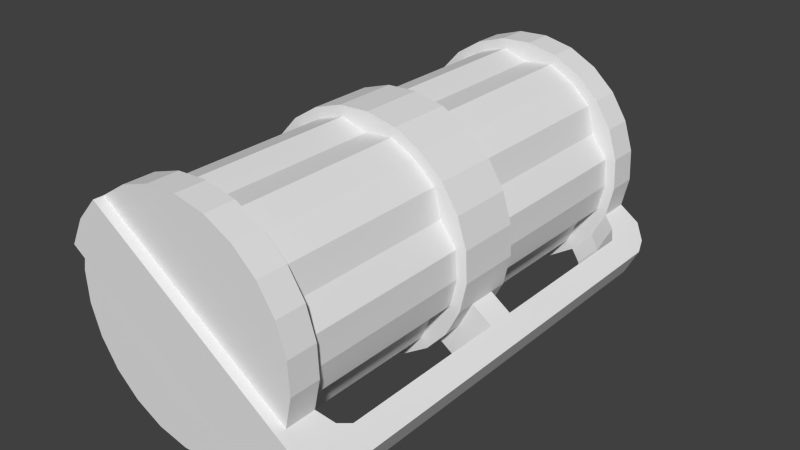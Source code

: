 # Source: a_magcart.blend  (saved by Blender 2.76.0; exported with 4.5.12 LTS)
import bpy
from mathutils import Matrix  # noqa: F401  (used for matrix-valued properties, if any)

bpy.ops.wm.read_factory_settings(use_empty=True)
scene = bpy.context.scene
scene.name = 'Scene'

# ---- collections
col_collection_1 = bpy.data.collections.new('Collection 1'); scene.collection.children.link(col_collection_1)

# ---- world
world_world = bpy.data.worlds.new('World'); scene.world = world_world
world_world.color = (0.05088, 0.05088, 0.05088)
world_world.use_sun_shadow = False
world_world.sun_shadow_jitter_overblur = 0.0
world_world.cycles.sampling_method = 'MANUAL'
world_world.cycles.sample_map_resolution = 256

# ---- meshes
me_cylinder = bpy.data.meshes.new('Cylinder')
me_cylinder.from_pydata([(0.04607, 0.1595, 0.1428), (0.04607, -0.1595, 0.1428), (0.06126, 0.1595, 0.1291), (0.06126, -0.1595, 0.1291), (0.07237, 0.1595, 0.1119), (0.07237, -0.1595, 0.1119), (0.07865, 0.1595, 0.0924), (0.07865, -0.1595, 0.0924), (0.07967, 0.1595, 0.07194), (0.07967, -0.1595, 0.07194), (0.07537, 0.1595, 0.05192), (0.07537, -0.1595, 0.05192), (0.06603, 0.1595, 0.0337), (0.03909, 0.1684, 0.1327), (0.05229, 0.1595, 0.01851), (0.05229, -0.1595, 0.01851), (0.03509, 0.1595, 0.007397), (0.03509, -0.1595, 0.007397), (0.01559, 0.1595, 0.001115), (0.01559, -0.1595, 0.001115), (-0.004861, 0.1595, 9.211e-05), (-0.004861, -0.1595, 9.212e-05), (-0.02488, 0.1595, 0.004398), (-0.02488, -0.1595, 0.004398), (-0.04311, 0.1595, 0.01374), (-0.04311, -0.1595, 0.01374), (-0.05829, 0.1595, 0.02748), (-0.05829, -0.1595, 0.02748), (-0.06941, 0.1595, 0.04468), (-0.06941, -0.1595, 0.04468), (-0.07569, 0.1595, 0.06417), (-0.07569, -0.1595, 0.06417), (-0.07671, 0.1595, 0.08463), (-0.07671, -0.1595, 0.08463), (-0.07241, 0.1595, 0.1047), (-0.07241, -0.1595, 0.1047), (-0.06307, 0.1595, 0.1229), (-0.06307, -0.1595, 0.1229), (-0.04933, 0.1595, 0.1381), (-0.04933, -0.1595, 0.1381), (-0.03212, 0.1595, 0.1492), (-0.03212, -0.1595, 0.1492), (-0.01263, 0.1595, 0.1555), (-0.01263, -0.1595, 0.1555), (0.007824, 0.1595, 0.1565), (0.007824, -0.1595, 0.1565), (0.02785, 0.1595, 0.1522), (0.02785, -0.1595, 0.1522), (0.04607, 0.1391, 0.1428), (0.06126, 0.1391, 0.1291), (0.07237, 0.1391, 0.1119), (0.07865, 0.1391, 0.0924), (0.07967, 0.1391, 0.07194), (0.07537, 0.1391, 0.05192), (0.06603, 0.1391, 0.0337), (0.05229, 0.1391, 0.01851), (0.03509, 0.1391, 0.007397), (0.01559, 0.1391, 0.001115), (-0.004861, 0.1391, 9.211e-05), (-0.02488, 0.1391, 0.004398), (-0.04311, 0.1391, 0.01374), (-0.05829, 0.1391, 0.02748), (-0.06941, 0.1391, 0.04468), (-0.07569, 0.1391, 0.06417), (-0.07671, 0.1391, 0.08463), (-0.07241, 0.1391, 0.1047), (-0.06307, 0.1391, 0.1229), (-0.04933, 0.1391, 0.1381), (-0.03212, 0.1391, 0.1492), (-0.01263, 0.1391, 0.1555), (0.007824, 0.1391, 0.1565), (0.02785, 0.1391, 0.1522), (0.04607, -0.1395, 0.1428), (0.06126, -0.1395, 0.1291), (0.07237, -0.1395, 0.1119), (0.07865, -0.1395, 0.0924), (0.07967, -0.1395, 0.07194), (0.07537, -0.1395, 0.05192), (0.06603, -0.1395, 0.0337), (0.05229, -0.1395, 0.01851), (0.03509, -0.1395, 0.007397), (0.01559, -0.1395, 0.001115), (-0.004861, -0.1395, 9.212e-05), (-0.02488, -0.1395, 0.004398), (-0.04311, -0.1395, 0.01374), (-0.05829, -0.1395, 0.02748), (-0.06941, -0.1395, 0.04468), (-0.07569, -0.1395, 0.06417), (-0.07671, -0.1395, 0.08463), (-0.07241, -0.1395, 0.1047), (-0.06307, -0.1395, 0.1229), (-0.04933, -0.1395, 0.1381), (-0.03212, -0.1395, 0.1492), (-0.01263, -0.1395, 0.1555), (0.007824, -0.1395, 0.1565), (0.02785, -0.1395, 0.1522), (0.06126, -0.02149, 0.1291), (0.06126, 0.02118, 0.1291), (0.07237, -0.02149, 0.1119), (0.07237, 0.02118, 0.1119), (0.07865, -0.02149, 0.0924), (0.07865, 0.02118, 0.0924), (0.07967, -0.02149, 0.07194), (0.07967, 0.02118, 0.07194), (0.07537, -0.02149, 0.05192), (0.07537, 0.02118, 0.05192), (0.06603, -0.02149, 0.0337), (0.06603, 0.02118, 0.0337), (0.05229, -0.02149, 0.01851), (0.05229, 0.02118, 0.01851), (0.03509, -0.02149, 0.007397), (0.03509, 0.02118, 0.007397), (0.01559, -0.02149, 0.001115), (0.01559, 0.02118, 0.001115), (-0.004861, -0.02149, 9.212e-05), (-0.004861, 0.02118, 9.211e-05), (-0.02488, -0.02149, 0.004398), (-0.02488, 0.02118, 0.004398), (-0.04311, -0.02149, 0.01374), (-0.04311, 0.02118, 0.01374), (-0.05829, -0.02149, 0.02748), (-0.05829, 0.02118, 0.02748), (-0.06941, -0.02149, 0.04468), (-0.06941, 0.02118, 0.04468), (-0.07569, -0.02149, 0.06417), (-0.07569, 0.02118, 0.06417), (-0.07671, -0.02149, 0.08463), (-0.07671, 0.02118, 0.08463), (-0.07241, -0.02149, 0.1047), (-0.07241, 0.02118, 0.1047), (-0.06307, -0.02149, 0.1229), (-0.06307, 0.02118, 0.1229), (-0.04933, -0.02149, 0.1381), (-0.04933, 0.02118, 0.1381), (-0.03212, -0.02149, 0.1492), (-0.03212, 0.02118, 0.1492), (-0.01263, -0.02149, 0.1555), (-0.01263, 0.02118, 0.1555), (0.007824, -0.02149, 0.1565), (0.007824, 0.02118, 0.1565), (0.02785, -0.02149, 0.1522), (0.02785, 0.02118, 0.1522), (0.04607, 0.02118, 0.1428), (0.04607, -0.02149, 0.1428), (0.05599, 0.02118, 0.1246), (0.05599, 0.1391, 0.1246), (0.06068, 0.02118, 0.1063), (0.06068, 0.1391, 0.1063), (0.07185, 0.02118, 0.09115), (0.07185, 0.1391, 0.09115), (0.07278, 0.02118, 0.0725), (0.07278, 0.1391, 0.0725), (0.06886, 0.02118, 0.05424), (0.06886, 0.1391, 0.05424), (0.05538, 0.02118, 0.04105), (0.05538, 0.1391, 0.04105), (0.04781, 0.02118, 0.02378), (0.04781, 0.1391, 0.02378), (0.03212, 0.02118, 0.01364), (0.03212, 0.1391, 0.01364), (0.01435, 0.02118, 0.007915), (0.01435, 0.1391, 0.007915), (-0.003815, 0.02118, 0.01299), (-0.003815, 0.1391, 0.01299), (-0.02256, 0.02118, 0.01091), (-0.02256, 0.1391, 0.01091), (-0.03918, 0.02118, 0.01943), (-0.03918, 0.1391, 0.01943), (-0.05303, 0.02118, 0.03196), (-0.05303, 0.1391, 0.03196), (-0.05772, 0.02118, 0.05022), (-0.05772, 0.1391, 0.05022), (-0.06889, 0.02118, 0.06542), (-0.06889, 0.1391, 0.06542), (-0.06982, 0.02118, 0.08407), (-0.06982, 0.1391, 0.08407), (-0.0659, 0.02118, 0.1023), (-0.0659, 0.1391, 0.1023), (-0.05242, 0.02118, 0.1155), (-0.05242, 0.1391, 0.1155), (-0.04485, 0.02118, 0.1328), (-0.04485, 0.1391, 0.1328), (-0.02916, 0.02118, 0.1429), (-0.02916, 0.1391, 0.1429), (-0.01139, 0.02118, 0.1487), (-0.01139, 0.1391, 0.1487), (0.006778, 0.02118, 0.1436), (0.006778, 0.1391, 0.1436), (0.02552, 0.02118, 0.1457), (0.02552, 0.1391, 0.1457), (0.04214, 0.1391, 0.1371), (0.04214, -0.02149, 0.1371), (0.04214, -0.1395, 0.1371), (0.006778, -0.1395, 0.1436), (0.02552, -0.1395, 0.1457), (-0.01139, -0.1395, 0.1487), (-0.02916, -0.1395, 0.1429), (-0.04485, -0.1395, 0.1328), (-0.05242, -0.1395, 0.1155), (-0.0659, -0.1395, 0.1023), (-0.06982, -0.1395, 0.08407), (-0.06889, -0.1395, 0.06542), (-0.05772, -0.1395, 0.05022), (-0.05303, -0.1395, 0.03196), (-0.03918, -0.1395, 0.01943), (-0.02256, -0.1395, 0.01091), (-0.003815, -0.1395, 0.01299), (0.01435, -0.1395, 0.007915), (0.03212, -0.1395, 0.01364), (0.04781, -0.1395, 0.02378), (0.05538, -0.1395, 0.04105), (0.06886, -0.1395, 0.05424), (0.07278, -0.1395, 0.0725), (0.07185, -0.1395, 0.09115), (0.06068, -0.1395, 0.1063), (0.05599, -0.1395, 0.1246), (0.05599, -0.02149, 0.1246), (0.06068, -0.02149, 0.1063), (0.07185, -0.02149, 0.09115), (0.07278, -0.02149, 0.0725), (0.06886, -0.02149, 0.05424), (0.05538, -0.02149, 0.04105), (0.04781, -0.02149, 0.02378), (0.03212, -0.02149, 0.01364), (0.01435, -0.02149, 0.007915), (-0.003815, -0.02149, 0.01299), (-0.02256, -0.02149, 0.01091), (-0.03918, -0.02149, 0.01943), (-0.05303, -0.02149, 0.03196), (-0.05772, -0.02149, 0.05022), (-0.06889, -0.02149, 0.06542), (-0.06982, -0.02149, 0.08407), (-0.0659, -0.02149, 0.1023), (-0.05242, -0.02149, 0.1155), (-0.04485, -0.02149, 0.1328), (-0.02916, -0.02149, 0.1429), (-0.01139, -0.02149, 0.1487), (0.006778, -0.02149, 0.1436), (0.02552, -0.02149, 0.1457), (0.04214, 0.02118, 0.1371), (0.1022, 0.1391, 0.03336), (0.09816, 0.1497, 0.03618), (0.08801, 0.1508, 0.01851), (0.0929, 0.1391, 0.01513), (0.07508, 0.1497, 0.002766), (0.07916, 0.1391, -5.155e-05), (0.07439, 0.1343, 0.02792), (0.08373, 0.1343, 0.04614), (0.0888, 0.1595, 0.04264), (0.07946, 0.1595, 0.02442), (0.06065, 0.1343, 0.01273), (0.06572, 0.1595, 0.009229), (0.07946, 0.009311, 0.02442), (0.0929, 0.009311, 0.01513), (0.07916, 0.009311, -5.161e-05), (0.1022, 0.009311, 0.03336), (0.06572, 0.009311, 0.009229), (0.0888, 0.009311, 0.04264), (0.07946, -0.00913, 0.02442), (0.0929, -0.00913, 0.01513), (0.07916, -0.00913, -5.162e-05), (0.1022, -0.00913, 0.03336), (0.06572, -0.00913, 0.009229), (0.0888, -0.00913, 0.04264), (0.07435, -0.136, 0.02794), (0.0929, -0.1395, 0.01513), (0.07916, -0.1395, -5.162e-05), (0.1022, -0.1395, 0.03336), (0.06168, -0.1346, 0.01202), (0.08476, -0.1346, 0.04543), (0.07342, -0.00913, 0.05327), (0.05034, -0.00913, 0.01985), (0.07342, 0.009311, 0.05327), (0.05034, 0.009311, 0.01985), (0.06408, -0.00913, 0.03504), (0.06408, 0.009311, 0.03504), (0.07946, -0.1595, 0.02442), (0.08883, -0.1526, 0.01794), (0.07607, -0.1514, 0.002083), (0.09915, -0.1514, 0.03549), (0.06572, -0.1595, 0.009229), (0.0888, -0.1595, 0.04264), (0.06603, -0.1663, 0.0337), (0.07537, -0.1663, 0.05192), (0.05229, -0.1663, 0.01851), (0.0888, -0.1663, 0.04264), (0.06572, -0.1663, 0.009229), (0.07946, -0.1663, 0.02442), (0.06657, 0.1684, 0.09019), (0.06127, 0.1684, 0.1066), (0.0519, 0.1684, 0.1211), (-0.06307, -0.1663, 0.1229), (-0.04933, -0.1663, 0.1381), (-0.07241, -0.1663, 0.1047), (0.06743, 0.1684, 0.07294), (0.0638, 0.1684, 0.05605), (0.05592, 0.1684, 0.04068), (0.04433, 0.1684, 0.02787), (0.02982, 0.1684, 0.0185), (0.01338, 0.1684, 0.0132), (-0.003868, 0.1684, 0.01234), (-0.02075, 0.1684, 0.01597), (-0.03612, 0.1684, 0.02385), (-0.04893, 0.1684, 0.03544), (-0.05831, 0.1684, 0.04994), (-0.0636, 0.1684, 0.06638), (-0.06447, 0.1684, 0.08363), (-0.06083, 0.1684, 0.1005), (-0.05296, 0.1684, 0.1159), (-0.04137, 0.1684, 0.1287), (-0.02686, 0.1684, 0.1381), (-0.01042, 0.1684, 0.1434), (0.00683, 0.1684, 0.1442), (0.02372, 0.1684, 0.1406), (0.07916, 0.1262, -5.156e-05), (0.06572, 0.1262, 0.009229), (0.1022, 0.1262, 0.03336), (0.0929, 0.1262, 0.01513), (0.0888, 0.1262, 0.04264), (0.07946, 0.1262, 0.02442), (0.06572, -0.1264, 0.009229), (0.07946, -0.1264, 0.02442), (0.07916, -0.1264, -5.162e-05), (0.0929, -0.1264, 0.01513), (0.0888, -0.1264, 0.04264), (0.1022, -0.1264, 0.03336)], [], [(72, 1, 3, 73), (73, 3, 5, 74), (74, 5, 7, 75), (75, 7, 9, 76), (76, 9, 11, 77), (252, 256, 273, 275), (258, 263, 270, 274), (79, 15, 17, 80), (80, 17, 19, 81), (81, 19, 21, 82), (82, 21, 23, 83), (83, 23, 25, 84), (84, 25, 27, 85), (85, 27, 29, 86), (86, 29, 31, 87), (87, 31, 33, 88), (88, 33, 35, 89), (89, 35, 37, 90), (90, 37, 39, 91), (91, 39, 41, 92), (92, 41, 43, 93), (93, 43, 45, 94), (1, 47, 45, 43, 41, 39, 11, 9, 7, 5, 3), (95, 47, 1, 72), (94, 45, 47, 95), (10, 12, 296, 295), (44, 70, 71, 46), (46, 71, 48, 0), (42, 69, 70, 44), (40, 68, 69, 42), (38, 67, 68, 40), (36, 66, 67, 38), (34, 65, 66, 36), (32, 64, 65, 34), (30, 63, 64, 32), (28, 62, 63, 30), (26, 61, 62, 28), (24, 60, 61, 26), (22, 59, 60, 24), (20, 58, 59, 22), (18, 57, 58, 20), (16, 56, 57, 18), (14, 55, 56, 16), (248, 247, 240, 241), (317, 316, 255, 253), (8, 52, 53, 10), (6, 51, 52, 8), (4, 50, 51, 6), (2, 49, 50, 4), (0, 48, 49, 2), (49, 48, 190, 145), (129, 131, 178, 176), (95, 72, 192, 194), (102, 100, 218, 219), (50, 49, 145, 147), (128, 126, 231, 232), (94, 95, 194, 193), (101, 103, 150, 148), (51, 50, 147, 149), (127, 129, 176, 174), (100, 98, 217, 218), (52, 51, 149, 151), (126, 124, 230, 231), (99, 101, 148, 146), (53, 52, 151, 153), (125, 127, 174, 172), (72, 73, 215, 192), (98, 96, 216, 217), (54, 53, 153, 155), (124, 122, 229, 230), (73, 74, 214, 215), (97, 99, 146, 144), (55, 54, 155, 157), (123, 125, 172, 170), (74, 75, 213, 214), (142, 143, 96, 97), (96, 143, 191, 216), (97, 96, 98, 99), (56, 55, 157, 159), (99, 98, 100, 101), (122, 120, 228, 229), (101, 100, 102, 103), (75, 76, 212, 213), (103, 102, 104, 105), (142, 97, 144, 239), (105, 104, 106, 107), (57, 56, 159, 161), (107, 106, 108, 109), (121, 123, 170, 168), (109, 108, 110, 111), (76, 77, 211, 212), (111, 110, 112, 113), (58, 57, 161, 163), (113, 112, 114, 115), (120, 118, 227, 228), (115, 114, 116, 117), (77, 78, 210, 211), (117, 116, 118, 119), (59, 58, 163, 165), (119, 118, 120, 121), (119, 121, 168, 166), (121, 120, 122, 123), (78, 79, 209, 210), (123, 122, 124, 125), (60, 59, 165, 167), (125, 124, 126, 127), (118, 116, 226, 227), (127, 126, 128, 129), (79, 80, 208, 209), (129, 128, 130, 131), (61, 60, 167, 169), (131, 130, 132, 133), (117, 119, 166, 164), (133, 132, 134, 135), (80, 81, 207, 208), (135, 134, 136, 137), (62, 61, 169, 171), (137, 136, 138, 139), (116, 114, 225, 226), (141, 140, 143, 142), (140, 138, 237, 238), (139, 138, 140, 141), (237, 193, 194, 238), (238, 194, 192, 191), (236, 195, 193, 237), (235, 196, 195, 236), (234, 197, 196, 235), (233, 198, 197, 234), (232, 199, 198, 233), (231, 200, 199, 232), (230, 201, 200, 231), (229, 202, 201, 230), (228, 203, 202, 229), (227, 204, 203, 228), (226, 205, 204, 227), (225, 206, 205, 226), (224, 207, 206, 225), (223, 208, 207, 224), (222, 209, 208, 223), (221, 210, 209, 222), (220, 211, 210, 221), (219, 212, 211, 220), (218, 213, 212, 219), (217, 214, 213, 218), (216, 215, 214, 217), (191, 192, 215, 216), (190, 239, 144, 145), (145, 144, 146, 147), (147, 146, 148, 149), (149, 148, 150, 151), (151, 150, 152, 153), (153, 152, 154, 155), (155, 154, 156, 157), (157, 156, 158, 159), (159, 158, 160, 161), (161, 160, 162, 163), (163, 162, 164, 165), (165, 164, 166, 167), (167, 166, 168, 169), (169, 168, 170, 171), (171, 170, 172, 173), (173, 172, 174, 175), (175, 174, 176, 177), (177, 176, 178, 179), (179, 178, 180, 181), (181, 180, 182, 183), (183, 182, 184, 185), (185, 184, 186, 187), (189, 188, 239, 190), (187, 186, 188, 189), (103, 105, 152, 150), (93, 94, 193, 195), (130, 128, 232, 233), (104, 102, 219, 220), (92, 93, 195, 196), (131, 133, 180, 178), (105, 107, 154, 152), (91, 92, 196, 197), (132, 130, 233, 234), (106, 104, 220, 221), (71, 70, 187, 189), (90, 91, 197, 198), (133, 135, 182, 180), (107, 109, 156, 154), (48, 71, 189, 190), (89, 90, 198, 199), (134, 132, 234, 235), (108, 106, 221, 222), (70, 69, 185, 187), (88, 89, 199, 200), (135, 137, 184, 182), (109, 111, 158, 156), (69, 68, 183, 185), (87, 88, 200, 201), (136, 134, 235, 236), (110, 108, 222, 223), (68, 67, 181, 183), (86, 87, 201, 202), (137, 139, 186, 184), (111, 113, 160, 158), (67, 66, 179, 181), (85, 86, 202, 203), (138, 136, 236, 237), (112, 110, 223, 224), (66, 65, 177, 179), (84, 85, 203, 204), (141, 142, 239, 188), (113, 115, 162, 160), (65, 64, 175, 177), (83, 84, 204, 205), (143, 140, 238, 191), (114, 112, 224, 225), (64, 63, 173, 175), (82, 83, 205, 206), (139, 141, 188, 186), (115, 117, 164, 162), (63, 62, 171, 173), (81, 82, 206, 207), (242, 243, 245, 244), (241, 240, 243, 242), (249, 248, 241, 242), (315, 314, 254, 256), (250, 251, 244, 245), (251, 249, 242, 244), (14, 12, 249, 251), (55, 14, 251, 250), (54, 55, 250, 246), (12, 10, 248, 249), (53, 54, 246, 247), (10, 53, 247, 248), (255, 257, 263, 261), (257, 252, 275, 272), (316, 318, 257, 255), (318, 319, 252, 257), (319, 315, 256, 252), (314, 317, 253, 254), (320, 322, 266, 268), (321, 320, 268, 264), (253, 255, 261, 259), (263, 257, 272, 270), (256, 254, 260, 262), (254, 253, 259, 260), (267, 269, 281, 279), (77, 11, 281, 269), (322, 323, 265, 266), (324, 321, 264, 269), (325, 324, 269, 267), (323, 325, 267, 265), (256, 262, 271, 273), (262, 258, 274, 271), (283, 282, 287, 285), (282, 284, 286, 287), (281, 276, 277, 279), (276, 280, 278, 277), (265, 267, 279, 277), (282, 283, 292, 291), (268, 266, 278, 280), (266, 265, 277, 278), (79, 78, 264, 268), (78, 77, 269, 264), (280, 276, 287, 286), (15, 79, 268, 280), (281, 11, 283, 285), (276, 281, 285, 287), (15, 280, 286, 284), (39, 37, 291, 292), (30, 32, 306, 305), (20, 22, 301, 300), (284, 282, 291, 293), (13, 290, 289, 288, 294, 295, 296, 297, 298, 299, 300, 301, 302, 303, 304, 305, 306, 307, 308, 309, 310, 311, 312, 313), (17, 15, 35, 33, 31, 29, 27, 25, 23, 21, 19), (37, 35, 293, 291), (283, 11, 39, 292), (15, 284, 293, 35), (40, 42, 311, 310), (6, 8, 294, 288), (16, 18, 299, 298), (26, 28, 304, 303), (36, 38, 309, 308), (46, 0, 13, 313), (2, 4, 289, 290), (12, 14, 297, 296), (22, 24, 302, 301), (32, 34, 307, 306), (42, 44, 312, 311), (8, 10, 295, 294), (18, 20, 300, 299), (28, 30, 305, 304), (38, 40, 310, 309), (4, 6, 288, 289), (14, 16, 298, 297), (0, 2, 290, 13), (24, 26, 303, 302), (34, 36, 308, 307), (44, 46, 313, 312), (245, 243, 317, 314), (246, 250, 315, 319), (247, 246, 319, 318), (240, 247, 318, 316), (250, 245, 314, 315), (243, 240, 316, 317), (259, 261, 325, 323), (261, 263, 324, 325), (263, 258, 321, 324), (260, 259, 323, 322), (258, 262, 320, 321), (262, 260, 322, 320)])
_uv = me_cylinder.uv_layers.new(name='UVMap')
_uv.uv.foreach_set('vector', [0.361, 0.3905, 0.361, 0.333, 0.4046, 0.333, 0.4046, 0.3905, 0.4046, 0.3905, 0.4046, 0.333, 0.4366, 0.333, 0.4366, 0.3905, 0.4366, 0.3905, 0.4366, 0.333, 0.4546, 0.333, 0.4546, 0.3905, 0.4546, 0.3905, 0.4546, 0.333, 0.4575, 0.333, 0.4575, 0.3905, 0.4575, 0.3905, 0.4575, 0.333, 0.4452, 0.333, 0.4452, 0.3905, 0.4111, 0.1778, 0.4582, 0.167, 0.4587, 0.08367, 0.4116, 0.09455, 0.4111, 0.1778, 0.3642, 0.1649, 0.3647, 0.0816, 0.4116, 0.09455, 0.3789, 0.3905, 0.3789, 0.333, 0.3295, 0.333, 0.3295, 0.3905, 0.3295, 0.3905, 0.3295, 0.333, 0.2735, 0.333, 0.2735, 0.3905, 0.2735, 0.3905, 0.2735, 0.333, 0.2147, 0.333, 0.2147, 0.3905, 0.2147, 0.3905, 0.2147, 0.333, 0.1572, 0.333, 0.1572, 0.3905, 0.1572, 0.3905, 0.1572, 0.333, 0.1049, 0.333, 0.1049, 0.3905, 0.1049, 0.3905, 0.1049, 0.333, 0.06126, 0.333, 0.06126, 0.3905, 0.06126, 0.3905, 0.06126, 0.333, 0.02934, 0.333, 0.02934, 0.3905, 0.02934, 0.3905, 0.02934, 0.333, 0.0113, 0.333, 0.0113, 0.3905, 0.0113, 0.3905, 0.0113, 0.333, 0.008362, 0.333, 0.008362, 0.3905, 0.008362, 0.3905, 0.008362, 0.333, 0.02073, 0.333, 0.02073, 0.3905, 0.02073, 0.3905, 0.02073, 0.333, 0.04756, 0.333, 0.04756, 0.3905, 0.04756, 0.3905, 0.04756, 0.333, 0.08702, 0.333, 0.08702, 0.3905, 0.08702, 0.3905, 0.08702, 0.333, 0.1364, 0.333, 0.1364, 0.3905, 0.1364, 0.3905, 0.1364, 0.333, 0.1924, 0.333, 0.1924, 0.3905, 0.1924, 0.3905, 0.1924, 0.333, 0.2512, 0.333, 0.2512, 0.3905, 0.1795, 0.2014, 0.1706, 0.206, 0.1608, 0.2081, 0.1508, 0.2076, 0.1412, 0.2045, 0.1328, 0.1991, 0.1938, 0.1569, 0.1959, 0.1667, 0.1954, 0.1767, 0.1924, 0.1863, 0.1869, 0.1947, 0.3087, 0.3905, 0.3087, 0.333, 0.361, 0.333, 0.361, 0.3905, 0.2512, 0.3905, 0.2512, 0.333, 0.3087, 0.333, 0.3087, 0.3905, 0.1697, 0.7594, 0.1804, 0.7386, 0.192, 0.7466, 0.183, 0.7641, 0.2501, 0.5826, 0.2501, 0.5238, 0.308, 0.5238, 0.308, 0.5826, 0.308, 0.5826, 0.308, 0.5238, 0.3607, 0.5238, 0.3607, 0.5826, 0.191, 0.5826, 0.191, 0.5238, 0.2501, 0.5238, 0.2501, 0.5826, 0.1346, 0.5826, 0.1346, 0.5238, 0.191, 0.5238, 0.191, 0.5826, 0.08488, 0.5826, 0.08488, 0.5238, 0.1346, 0.5238, 0.1346, 0.5826, 0.04515, 0.5826, 0.04515, 0.5238, 0.08488, 0.5238, 0.08488, 0.5826, 0.01815, 0.5826, 0.01815, 0.5238, 0.04515, 0.5238, 0.04515, 0.5826, 0.005696, 0.5826, 0.005696, 0.5238, 0.01815, 0.5238, 0.01815, 0.5826, 0.008654, 0.5826, 0.008654, 0.5238, 0.005696, 0.5238, 0.005696, 0.5826, 0.02682, 0.5826, 0.02682, 0.5238, 0.008654, 0.5238, 0.008654, 0.5826, 0.05895, 0.5826, 0.05895, 0.5238, 0.02682, 0.5238, 0.02682, 0.5826, 0.1029, 0.5826, 0.1029, 0.5238, 0.05895, 0.5238, 0.05895, 0.5826, 0.1556, 0.5826, 0.1556, 0.5238, 0.1029, 0.5238, 0.1029, 0.5826, 0.2134, 0.5826, 0.2134, 0.5238, 0.1556, 0.5238, 0.1556, 0.5826, 0.2726, 0.5826, 0.2726, 0.5238, 0.2134, 0.5238, 0.2134, 0.5826, 0.3289, 0.5826, 0.3289, 0.5238, 0.2726, 0.5238, 0.2726, 0.5826, 0.3787, 0.5826, 0.3787, 0.5238, 0.3289, 0.5238, 0.3289, 0.5826, 0.9886, 0.7787, 0.9594, 0.7858, 0.965, 0.7598, 0.9773, 0.7655, 0.4393, 0.1761, 0.4393, 0.265, 0.3524, 0.265, 0.3524, 0.1761, 0.4579, 0.5826, 0.4579, 0.5238, 0.4454, 0.5238, 0.4454, 0.5826, 0.4549, 0.5826, 0.4549, 0.5238, 0.4579, 0.5238, 0.4579, 0.5826, 0.4367, 0.5826, 0.4367, 0.5238, 0.4549, 0.5238, 0.4549, 0.5826, 0.4046, 0.5826, 0.4046, 0.5238, 0.4367, 0.5238, 0.4367, 0.5826, 0.3607, 0.5826, 0.3607, 0.5238, 0.4046, 0.5238, 0.4046, 0.5826, 0.4857, 0.4701, 0.4783, 0.4768, 0.4764, 0.474, 0.4832, 0.4679, 0.4203, 0.4581, 0.4249, 0.467, 0.4301, 0.4634, 0.4235, 0.457, 0.4694, 0.4814, 0.4783, 0.4768, 0.4764, 0.474, 0.4683, 0.4782, 0.4948, 0.4421, 0.4943, 0.4521, 0.4909, 0.4515, 0.4914, 0.4424, 0.4912, 0.4616, 0.4857, 0.4701, 0.4832, 0.4679, 0.4855, 0.4589, 0.4203, 0.4581, 0.4182, 0.4483, 0.4216, 0.448, 0.4235, 0.457, 0.4596, 0.4835, 0.4694, 0.4814, 0.4683, 0.4782, 0.4591, 0.4772, 0.4943, 0.4521, 0.4948, 0.4421, 0.4914, 0.4424, 0.4909, 0.4515, 0.4943, 0.4521, 0.4912, 0.4616, 0.4855, 0.4589, 0.4909, 0.4515, 0.4182, 0.4483, 0.4203, 0.4581, 0.4235, 0.457, 0.4216, 0.448, 0.4943, 0.4521, 0.4912, 0.4616, 0.4855, 0.4589, 0.4909, 0.4515, 0.4948, 0.4421, 0.4943, 0.4521, 0.4909, 0.4515, 0.4914, 0.4424, 0.4182, 0.4483, 0.4187, 0.4383, 0.4221, 0.4389, 0.4216, 0.448, 0.4912, 0.4616, 0.4943, 0.4521, 0.4909, 0.4515, 0.4855, 0.4589, 0.4927, 0.4323, 0.4948, 0.4421, 0.4914, 0.4424, 0.4895, 0.4334, 0.4187, 0.4383, 0.4182, 0.4483, 0.4216, 0.448, 0.4221, 0.4389, 0.4783, 0.4768, 0.4857, 0.4701, 0.4832, 0.4679, 0.4764, 0.474, 0.4912, 0.4616, 0.4857, 0.4701, 0.4832, 0.4679, 0.4855, 0.4589, 0.4881, 0.4234, 0.4927, 0.4323, 0.4895, 0.4334, 0.4829, 0.427, 0.4187, 0.4383, 0.4218, 0.4288, 0.4275, 0.4315, 0.4221, 0.4389, 0.4857, 0.4701, 0.4912, 0.4616, 0.4855, 0.4589, 0.4832, 0.4679, 0.4857, 0.4701, 0.4912, 0.4616, 0.4855, 0.4589, 0.4832, 0.4679, 0.4814, 0.4159, 0.4881, 0.4234, 0.4829, 0.427, 0.4792, 0.4185, 0.4218, 0.4288, 0.4187, 0.4383, 0.4221, 0.4389, 0.4275, 0.4315, 0.4912, 0.4616, 0.4943, 0.4521, 0.4909, 0.4515, 0.4855, 0.4589, 0.3608, 0.5192, 0.3608, 0.3966, 0.4044, 0.3966, 0.4044, 0.5192, 0.4857, 0.4701, 0.4783, 0.4768, 0.4764, 0.474, 0.4832, 0.4679, 0.4044, 0.5192, 0.4044, 0.3966, 0.4364, 0.3966, 0.4364, 0.5192, 0.4729, 0.4105, 0.4814, 0.4159, 0.4792, 0.4185, 0.4715, 0.4136, 0.4364, 0.5192, 0.4364, 0.3966, 0.4544, 0.3966, 0.4544, 0.5192, 0.4218, 0.4288, 0.4272, 0.4203, 0.4298, 0.4225, 0.4275, 0.4315, 0.4544, 0.5192, 0.4544, 0.3966, 0.4573, 0.3966, 0.4573, 0.5192, 0.4943, 0.4521, 0.4948, 0.4421, 0.4914, 0.4424, 0.4909, 0.4515, 0.4573, 0.5192, 0.4573, 0.3966, 0.445, 0.3966, 0.445, 0.5192, 0.4783, 0.4768, 0.4857, 0.4701, 0.4832, 0.4679, 0.4764, 0.474, 0.445, 0.5192, 0.445, 0.3966, 0.4181, 0.3966, 0.4181, 0.5192, 0.4634, 0.4074, 0.4729, 0.4105, 0.4715, 0.4136, 0.4628, 0.4108, 0.4181, 0.5192, 0.4181, 0.3966, 0.3787, 0.3966, 0.3787, 0.5192, 0.4272, 0.4203, 0.4218, 0.4288, 0.4275, 0.4315, 0.4298, 0.4225, 0.3787, 0.5192, 0.3787, 0.3966, 0.3293, 0.3966, 0.3293, 0.5192, 0.4948, 0.4421, 0.4927, 0.4323, 0.4895, 0.4334, 0.4914, 0.4424, 0.3293, 0.5192, 0.3293, 0.3966, 0.2733, 0.3966, 0.2733, 0.5192, 0.4534, 0.4069, 0.4634, 0.4074, 0.4628, 0.4108, 0.4539, 0.4132, 0.2733, 0.5192, 0.2733, 0.3966, 0.2145, 0.3966, 0.2145, 0.5192, 0.4272, 0.4203, 0.4347, 0.4136, 0.4366, 0.4164, 0.4298, 0.4225, 0.2145, 0.5192, 0.2145, 0.3966, 0.157, 0.3966, 0.157, 0.5192, 0.4927, 0.4323, 0.4881, 0.4234, 0.4829, 0.427, 0.4895, 0.4334, 0.157, 0.5192, 0.157, 0.3966, 0.1047, 0.3966, 0.1047, 0.5192, 0.4436, 0.409, 0.4534, 0.4069, 0.4539, 0.4132, 0.4447, 0.4122, 0.1047, 0.5192, 0.1047, 0.3966, 0.06107, 0.3966, 0.06107, 0.5192, 0.4347, 0.4136, 0.4272, 0.4203, 0.4298, 0.4225, 0.4366, 0.4164, 0.06107, 0.5192, 0.06107, 0.3966, 0.02915, 0.3966, 0.02915, 0.5192, 0.4881, 0.4234, 0.4814, 0.4159, 0.4792, 0.4185, 0.4829, 0.427, 0.02915, 0.5192, 0.02915, 0.3966, 0.01111, 0.3966, 0.01111, 0.5192, 0.4347, 0.4136, 0.4436, 0.409, 0.4447, 0.4122, 0.4366, 0.4164, 0.01111, 0.5192, 0.01111, 0.3966, 0.008167, 0.3966, 0.008167, 0.5192, 0.4347, 0.4136, 0.4436, 0.409, 0.4447, 0.4122, 0.4366, 0.4164, 0.008167, 0.5192, 0.008167, 0.3966, 0.02053, 0.3966, 0.02053, 0.5192, 0.4814, 0.4159, 0.4729, 0.4105, 0.4715, 0.4136, 0.4792, 0.4185, 0.02053, 0.5192, 0.02053, 0.3966, 0.04736, 0.3966, 0.04736, 0.5192, 0.4272, 0.4203, 0.4347, 0.4136, 0.4366, 0.4164, 0.4298, 0.4225, 0.04736, 0.5192, 0.04736, 0.3966, 0.08683, 0.3966, 0.08683, 0.5192, 0.4436, 0.409, 0.4347, 0.4136, 0.4366, 0.4164, 0.4447, 0.4122, 0.08683, 0.5192, 0.08683, 0.3966, 0.1362, 0.3966, 0.1362, 0.5192, 0.4729, 0.4105, 0.4634, 0.4074, 0.4628, 0.4108, 0.4715, 0.4136, 0.1362, 0.5192, 0.1362, 0.3966, 0.1922, 0.3966, 0.1922, 0.5192, 0.4218, 0.4288, 0.4272, 0.4203, 0.4298, 0.4225, 0.4275, 0.4315, 0.1922, 0.5192, 0.1922, 0.3966, 0.251, 0.3966, 0.251, 0.5192, 0.4436, 0.409, 0.4534, 0.4069, 0.4539, 0.4132, 0.4447, 0.4122, 0.3085, 0.5192, 0.3085, 0.3966, 0.3608, 0.3966, 0.3608, 0.5192, 0.4694, 0.4814, 0.4596, 0.4835, 0.4591, 0.4772, 0.4683, 0.4782, 0.251, 0.5192, 0.251, 0.3966, 0.3085, 0.3966, 0.3085, 0.5192, 0.7548, 0.3509, 0.7548, 0.007615, 0.823, 0.007615, 0.823, 0.3509, 0.823, 0.3509, 0.823, 0.007615, 0.8834, 0.007615, 0.8834, 0.3509, 0.6887, 0.3509, 0.6887, 0.007615, 0.7548, 0.007615, 0.7548, 0.3509, 0.624, 0.3509, 0.624, 0.007615, 0.6887, 0.007615, 0.6887, 0.3509, 0.5669, 0.3509, 0.5669, 0.007615, 0.624, 0.007615, 0.624, 0.3509, 0.5394, 0.3509, 0.5394, 0.007615, 0.5669, 0.007615, 0.5669, 0.3509, 0.4904, 0.3509, 0.4904, 0.007615, 0.5394, 0.007615, 0.5394, 0.3509, 0.4761, 0.3509, 0.4761, 0.007615, 0.4904, 0.007615, 0.4904, 0.3509, 0.4795, 0.3509, 0.4795, 0.007615, 0.4761, 0.007615, 0.4761, 0.3509, 0.5201, 0.3509, 0.5201, 0.007615, 0.4795, 0.007615, 0.4795, 0.3509, 0.5372, 0.3509, 0.5372, 0.007615, 0.5201, 0.007615, 0.5201, 0.3509, 0.5876, 0.3509, 0.5876, 0.007615, 0.5372, 0.007615, 0.5372, 0.3509, 0.648, 0.3509, 0.648, 0.007615, 0.5876, 0.007615, 0.5876, 0.3509, 0.7162, 0.3509, 0.7162, 0.007615, 0.648, 0.007615, 0.648, 0.3509, 0.7823, 0.3509, 0.7823, 0.007615, 0.7162, 0.007615, 0.7162, 0.3509, 0.847, 0.3509, 0.847, 0.007615, 0.7823, 0.007615, 0.7823, 0.3509, 0.9041, 0.3509, 0.9041, 0.007615, 0.847, 0.007615, 0.847, 0.3509, 0.9316, 0.3509, 0.9316, 0.007615, 0.9041, 0.007615, 0.9041, 0.3509, 0.9806, 0.3509, 0.9806, 0.007615, 0.9316, 0.007615, 0.9316, 0.3509, 0.9949, 0.3509, 0.9949, 0.007615, 0.9806, 0.007615, 0.9806, 0.3509, 0.9915, 0.3509, 0.9915, 0.007615, 0.9949, 0.007615, 0.9949, 0.3509, 0.9509, 0.3509, 0.9509, 0.007615, 0.9915, 0.007615, 0.9915, 0.3509, 0.9338, 0.3509, 0.9338, 0.007615, 0.9509, 0.007615, 0.9509, 0.3509, 0.8834, 0.3509, 0.8834, 0.007615, 0.9338, 0.007615, 0.9338, 0.3509, 0.885, 0.7478, 0.885, 0.3928, 0.9356, 0.3928, 0.9356, 0.7478, 0.9356, 0.7478, 0.9356, 0.3928, 0.9527, 0.3928, 0.9527, 0.7478, 0.9527, 0.7478, 0.9527, 0.3928, 0.9936, 0.3928, 0.9936, 0.7478, 0.9936, 0.7478, 0.9936, 0.3928, 0.997, 0.3928, 0.997, 0.7478, 0.997, 0.7478, 0.997, 0.3928, 0.9826, 0.3928, 0.9826, 0.7478, 0.9826, 0.7478, 0.9826, 0.3928, 0.9334, 0.3928, 0.9334, 0.7478, 0.9334, 0.7478, 0.9334, 0.3928, 0.9057, 0.3928, 0.9057, 0.7478, 0.9057, 0.7478, 0.9057, 0.3928, 0.8484, 0.3928, 0.8484, 0.7478, 0.8484, 0.7478, 0.8484, 0.3928, 0.7834, 0.3928, 0.7834, 0.7478, 0.7834, 0.7478, 0.7834, 0.3928, 0.7171, 0.3928, 0.7171, 0.7478, 0.7171, 0.7478, 0.7171, 0.3928, 0.6486, 0.3928, 0.6486, 0.7478, 0.6486, 0.7478, 0.6486, 0.3928, 0.5878, 0.3928, 0.5878, 0.7478, 0.5878, 0.7478, 0.5878, 0.3928, 0.5372, 0.3928, 0.5372, 0.7478, 0.5372, 0.7478, 0.5372, 0.3928, 0.5201, 0.3928, 0.5201, 0.7478, 0.5201, 0.7478, 0.5201, 0.3928, 0.4793, 0.3928, 0.4793, 0.7478, 0.4793, 0.7478, 0.4793, 0.3928, 0.4758, 0.3928, 0.4758, 0.7478, 0.4758, 0.7478, 0.4758, 0.3928, 0.4902, 0.3928, 0.4902, 0.7478, 0.4902, 0.7478, 0.4902, 0.3928, 0.5394, 0.3928, 0.5394, 0.7478, 0.5394, 0.7478, 0.5394, 0.3928, 0.5671, 0.3928, 0.5671, 0.7478, 0.5671, 0.7478, 0.5671, 0.3928, 0.6244, 0.3928, 0.6244, 0.7478, 0.6244, 0.7478, 0.6244, 0.3928, 0.6894, 0.3928, 0.6894, 0.7478, 0.6894, 0.7478, 0.6894, 0.3928, 0.7558, 0.3928, 0.7558, 0.7478, 0.8243, 0.7478, 0.8243, 0.3928, 0.885, 0.3928, 0.885, 0.7478, 0.7558, 0.7478, 0.7558, 0.3928, 0.8243, 0.3928, 0.8243, 0.7478, 0.4948, 0.4421, 0.4927, 0.4323, 0.4895, 0.4334, 0.4914, 0.4424, 0.4496, 0.483, 0.4596, 0.4835, 0.4591, 0.4772, 0.4502, 0.4796, 0.4249, 0.467, 0.4203, 0.4581, 0.4235, 0.457, 0.4301, 0.4634, 0.4927, 0.4323, 0.4948, 0.4421, 0.4914, 0.4424, 0.4895, 0.4334, 0.44, 0.4799, 0.4496, 0.483, 0.4502, 0.4796, 0.4415, 0.4768, 0.4249, 0.467, 0.4316, 0.4745, 0.4338, 0.4719, 0.4301, 0.4634, 0.4927, 0.4323, 0.4881, 0.4234, 0.4829, 0.427, 0.4895, 0.4334, 0.4316, 0.4745, 0.44, 0.4799, 0.4415, 0.4768, 0.4338, 0.4719, 0.4316, 0.4745, 0.4249, 0.467, 0.4301, 0.4634, 0.4338, 0.4719, 0.4881, 0.4234, 0.4927, 0.4323, 0.4895, 0.4334, 0.4829, 0.427, 0.4694, 0.4814, 0.4596, 0.4835, 0.4591, 0.4772, 0.4683, 0.4782, 0.4249, 0.467, 0.4316, 0.4745, 0.4338, 0.4719, 0.4301, 0.4634, 0.4316, 0.4745, 0.44, 0.4799, 0.4415, 0.4768, 0.4338, 0.4719, 0.4881, 0.4234, 0.4814, 0.4159, 0.4792, 0.4185, 0.4829, 0.427, 0.4783, 0.4768, 0.4694, 0.4814, 0.4683, 0.4782, 0.4764, 0.474, 0.4203, 0.4581, 0.4249, 0.467, 0.4301, 0.4634, 0.4235, 0.457, 0.44, 0.4799, 0.4316, 0.4745, 0.4338, 0.4719, 0.4415, 0.4768, 0.4814, 0.4159, 0.4881, 0.4234, 0.4829, 0.427, 0.4792, 0.4185, 0.4596, 0.4835, 0.4496, 0.483, 0.4502, 0.4796, 0.4591, 0.4772, 0.4182, 0.4483, 0.4203, 0.4581, 0.4235, 0.457, 0.4216, 0.448, 0.44, 0.4799, 0.4496, 0.483, 0.4502, 0.4796, 0.4415, 0.4768, 0.4814, 0.4159, 0.4729, 0.4105, 0.4715, 0.4136, 0.4792, 0.4185, 0.4496, 0.483, 0.44, 0.4799, 0.4415, 0.4768, 0.4502, 0.4796, 0.4187, 0.4383, 0.4182, 0.4483, 0.4216, 0.448, 0.4221, 0.4389, 0.4496, 0.483, 0.44, 0.4799, 0.4415, 0.4768, 0.4502, 0.4796, 0.4729, 0.4105, 0.4814, 0.4159, 0.4792, 0.4185, 0.4715, 0.4136, 0.44, 0.4799, 0.4316, 0.4745, 0.4338, 0.4719, 0.4415, 0.4768, 0.4218, 0.4288, 0.4187, 0.4383, 0.4221, 0.4389, 0.4275, 0.4315, 0.4496, 0.483, 0.4596, 0.4835, 0.4591, 0.4772, 0.4502, 0.4796, 0.4729, 0.4105, 0.4634, 0.4074, 0.4628, 0.4108, 0.4715, 0.4136, 0.4316, 0.4745, 0.4249, 0.467, 0.4301, 0.4634, 0.4338, 0.4719, 0.4272, 0.4203, 0.4218, 0.4288, 0.4275, 0.4315, 0.4298, 0.4225, 0.4596, 0.4835, 0.4496, 0.483, 0.4502, 0.4796, 0.4591, 0.4772, 0.4634, 0.4074, 0.4729, 0.4105, 0.4715, 0.4136, 0.4628, 0.4108, 0.4249, 0.467, 0.4203, 0.4581, 0.4235, 0.457, 0.4301, 0.4634, 0.4347, 0.4136, 0.4272, 0.4203, 0.4298, 0.4225, 0.4366, 0.4164, 0.4694, 0.4814, 0.4783, 0.4768, 0.4764, 0.474, 0.4683, 0.4782, 0.4634, 0.4074, 0.4534, 0.4069, 0.4539, 0.4132, 0.4628, 0.4108, 0.4203, 0.4581, 0.4182, 0.4483, 0.4216, 0.448, 0.4235, 0.457, 0.4436, 0.409, 0.4347, 0.4136, 0.4366, 0.4164, 0.4447, 0.4122, 0.4783, 0.4768, 0.4694, 0.4814, 0.4683, 0.4782, 0.4764, 0.474, 0.4534, 0.4069, 0.4634, 0.4074, 0.4628, 0.4108, 0.4539, 0.4132, 0.4182, 0.4483, 0.4187, 0.4383, 0.4221, 0.4389, 0.4216, 0.448, 0.4534, 0.4069, 0.4436, 0.409, 0.4447, 0.4122, 0.4539, 0.4132, 0.4596, 0.4835, 0.4694, 0.4814, 0.4683, 0.4782, 0.4591, 0.4772, 0.4534, 0.4069, 0.4436, 0.409, 0.4447, 0.4122, 0.4539, 0.4132, 0.4187, 0.4383, 0.4218, 0.4288, 0.4275, 0.4315, 0.4221, 0.4389, 0.4634, 0.4074, 0.4534, 0.4069, 0.4539, 0.4132, 0.4628, 0.4108, 0.4577, 0.1782, 0.449, 0.1761, 0.449, 0.08899, 0.4569, 0.09073, 0.4569, 0.2668, 0.449, 0.265, 0.449, 0.1761, 0.4577, 0.1782, 0.4641, 0.1818, 0.4641, 0.2708, 0.4569, 0.2668, 0.4577, 0.1782, 0.9499, 0.7825, 0.9499, 0.7636, 0.8141, 0.7636, 0.8141, 0.7825, 0.9594, 0.7897, 0.9886, 0.7825, 0.9773, 0.7694, 0.965, 0.7636, 0.4641, 0.09473, 0.4641, 0.1818, 0.4577, 0.1782, 0.4569, 0.09073, 0.4641, 0.1005, 0.4641, 0.1876, 0.4641, 0.1818, 0.4641, 0.09473, 0.965, 0.8014, 0.9886, 0.8014, 0.9886, 0.7825, 0.9594, 0.7897, 0.4349, 0.01287, 0.4112, 0.01287, 0.4102, 0.02309, 0.4339, 0.02309, 0.4641, 0.1876, 0.4641, 0.2765, 0.4641, 0.2708, 0.4641, 0.1818, 0.4592, 0.01287, 0.4349, 0.01287, 0.4339, 0.02309, 0.4582, 0.02309, 0.9886, 0.7976, 0.965, 0.7976, 0.9594, 0.7858, 0.9886, 0.7787, 0.8141, 0.7598, 0.8141, 0.7787, 0.7927, 0.7787, 0.7927, 0.7598, 0.3642, 0.1649, 0.4111, 0.1778, 0.4116, 0.09455, 0.3647, 0.0816, 0.9499, 0.7598, 0.9499, 0.7787, 0.8141, 0.7787, 0.8141, 0.7598, 0.4576, 0.04053, 0.4334, 0.04053, 0.4334, 0.2895, 0.4576, 0.2895, 0.4334, 0.04053, 0.4096, 0.04053, 0.4096, 0.2895, 0.4334, 0.2895, 0.4393, 0.08899, 0.4393, 0.1761, 0.3524, 0.1761, 0.3524, 0.08899, 0.6564, 0.7825, 0.6564, 0.7636, 0.6413, 0.7636, 0.6469, 0.7882, 0.3807, 0.03824, 0.4044, 0.03824, 0.4039, 0.0209, 0.3801, 0.01776, 0.4634, 0.177, 0.4634, 0.2695, 0.4512, 0.2695, 0.4512, 0.177, 0.7927, 0.7787, 0.8141, 0.7787, 0.8141, 0.8004, 0.7927, 0.8004, 0.6634, 0.7915, 0.6634, 0.8313, 0.6177, 0.8313, 0.6177, 0.7915, 0.4634, 0.08641, 0.4634, 0.177, 0.4512, 0.177, 0.4512, 0.08641, 0.6413, 0.7598, 0.6469, 0.7844, 0.618, 0.7787, 0.6273, 0.7641, 0.6413, 0.7976, 0.618, 0.7976, 0.618, 0.7787, 0.6469, 0.7844, 0.3738, 0.08641, 0.3738, 0.177, 0.3652, 0.177, 0.3652, 0.08641, 0.3564, 0.03824, 0.3807, 0.03824, 0.3801, 0.01776, 0.356, 0.0209, 0.6564, 0.7598, 0.6564, 0.7787, 0.6469, 0.7844, 0.6413, 0.7598, 0.3738, 0.177, 0.3738, 0.2695, 0.3652, 0.2695, 0.3652, 0.177, 0.8141, 0.7825, 0.7927, 0.7825, 0.7927, 0.8042, 0.8141, 0.8042, 0.4582, 0.167, 0.4111, 0.1778, 0.4116, 0.09455, 0.4587, 0.08367, 0.945, 0.9195, 0.9504, 0.8776, 0.9841, 0.8775, 0.9787, 0.9194, 0.9504, 0.8776, 0.9447, 0.8357, 0.9784, 0.8356, 0.9841, 0.8775, 0.352, 0.2755, 0.352, 0.183, 0.3565, 0.1788, 0.3573, 0.2709, 0.352, 0.183, 0.352, 0.09238, 0.3573, 0.08778, 0.3565, 0.1788, 0.3652, 0.177, 0.3652, 0.2695, 0.3573, 0.2709, 0.3565, 0.1788, 0.9504, 0.8776, 0.945, 0.9195, 0.6322, 0.9205, 0.6266, 0.8786, 0.6469, 0.7882, 0.6413, 0.7636, 0.6273, 0.768, 0.618, 0.7825, 0.3652, 0.08641, 0.3652, 0.177, 0.3565, 0.1788, 0.3573, 0.08778, 0.4028, 0.01047, 0.3791, 0.01047, 0.3801, 0.01776, 0.4039, 0.0209, 0.3791, 0.01047, 0.3549, 0.01047, 0.356, 0.0209, 0.3801, 0.01776, 0.563, 0.8534, 0.563, 0.8757, 0.5554, 0.8757, 0.5554, 0.8534, 0.618, 0.8014, 0.6413, 0.8014, 0.6469, 0.7882, 0.618, 0.7825, 0.618, 0.7787, 0.618, 0.7976, 0.6101, 0.7976, 0.6101, 0.7787, 0.563, 0.8757, 0.563, 0.8986, 0.5554, 0.8986, 0.5554, 0.8757, 0.4501, 0.2923, 0.4501, 0.3052, 0.458, 0.3052, 0.458, 0.2923, 0.5729, 0.8325, 0.5729, 0.8102, 0.5653, 0.8102, 0.5653, 0.8325, 0.3423, 0.7734, 0.3435, 0.7968, 0.3295, 0.7956, 0.3285, 0.7759, 0.2614, 0.7002, 0.2843, 0.7051, 0.2795, 0.7184, 0.2602, 0.7142, 0.9447, 0.8357, 0.9504, 0.8776, 0.6266, 0.8786, 0.632, 0.8367, 0.4355, 0.4777, 0.4292, 0.472, 0.4246, 0.4649, 0.422, 0.4568, 0.4216, 0.4483, 0.4233, 0.44, 0.4272, 0.4324, 0.4329, 0.4261, 0.44, 0.4215, 0.4481, 0.4189, 0.4566, 0.4185, 0.4649, 0.4203, 0.4725, 0.4242, 0.4788, 0.4299, 0.4834, 0.437, 0.486, 0.4451, 0.4864, 0.4536, 0.4846, 0.4619, 0.4808, 0.4694, 0.4751, 0.4757, 0.4679, 0.4803, 0.4598, 0.4829, 0.4514, 0.4834, 0.4431, 0.4816, 0.1741, 0.1351, 0.1825, 0.1406, 0.1215, 0.1827, 0.1194, 0.1729, 0.1199, 0.1629, 0.123, 0.1534, 0.1284, 0.1449, 0.1358, 0.1382, 0.1448, 0.1337, 0.1546, 0.1315, 0.1646, 0.132, 0.5729, 0.8102, 0.5729, 0.7873, 0.5653, 0.7873, 0.5653, 0.8102, 0.454, 0.3019, 0.4461, 0.3019, 0.4461, 0.1783, 0.454, 0.1783, 0.4501, 0.2923, 0.458, 0.2923, 0.458, 0.1726, 0.4501, 0.1726, 0.2925, 0.8705, 0.2703, 0.8777, 0.2677, 0.8639, 0.2865, 0.8578, 0.166, 0.8057, 0.1648, 0.7823, 0.1788, 0.7834, 0.1798, 0.8031, 0.2157, 0.7086, 0.238, 0.7014, 0.2405, 0.7152, 0.2218, 0.7212, 0.3224, 0.7315, 0.3351, 0.7511, 0.3224, 0.7572, 0.3117, 0.7406, 0.3279, 0.8405, 0.3122, 0.8578, 0.3031, 0.8471, 0.3163, 0.8325, 0.224, 0.8739, 0.2032, 0.8633, 0.2112, 0.8517, 0.2287, 0.8607, 0.1859, 0.8476, 0.1732, 0.8279, 0.1858, 0.8219, 0.1965, 0.8385, 0.1804, 0.7386, 0.1961, 0.7213, 0.2052, 0.7319, 0.192, 0.7466, 0.2843, 0.7051, 0.3051, 0.7158, 0.2971, 0.7274, 0.2795, 0.7184, 0.3435, 0.7968, 0.3385, 0.8197, 0.3253, 0.8149, 0.3295, 0.7956, 0.2703, 0.8777, 0.2469, 0.8789, 0.248, 0.8649, 0.2677, 0.8639, 0.1648, 0.7823, 0.1697, 0.7594, 0.183, 0.7641, 0.1788, 0.7834, 0.238, 0.7014, 0.2614, 0.7002, 0.2602, 0.7142, 0.2405, 0.7152, 0.3351, 0.7511, 0.3423, 0.7734, 0.3285, 0.7759, 0.3224, 0.7572, 0.3122, 0.8578, 0.2925, 0.8705, 0.2865, 0.8578, 0.3031, 0.8471, 0.1732, 0.8279, 0.166, 0.8057, 0.1798, 0.8031, 0.1858, 0.8219, 0.1961, 0.7213, 0.2157, 0.7086, 0.2218, 0.7212, 0.2052, 0.7319, 0.2032, 0.8633, 0.1859, 0.8476, 0.1965, 0.8385, 0.2112, 0.8517, 0.3051, 0.7158, 0.3224, 0.7315, 0.3117, 0.7406, 0.2971, 0.7274, 0.3385, 0.8197, 0.3279, 0.8405, 0.3163, 0.8325, 0.3253, 0.8149, 0.2469, 0.8789, 0.224, 0.8739, 0.2287, 0.8607, 0.248, 0.8649, 0.449, 0.08899, 0.449, 0.1761, 0.4393, 0.1761, 0.4393, 0.08899, 0.4339, 0.02309, 0.4102, 0.02309, 0.4096, 0.04053, 0.4334, 0.04053, 0.4582, 0.02309, 0.4339, 0.02309, 0.4334, 0.04053, 0.4576, 0.04053, 0.965, 0.7598, 0.9594, 0.7858, 0.9499, 0.7787, 0.9499, 0.7598, 0.9594, 0.7897, 0.965, 0.7636, 0.9499, 0.7636, 0.9499, 0.7825, 0.449, 0.1761, 0.449, 0.265, 0.4393, 0.265, 0.4393, 0.1761, 0.4512, 0.177, 0.4512, 0.2695, 0.3738, 0.2695, 0.3738, 0.177, 0.7927, 0.7598, 0.7927, 0.7787, 0.6564, 0.7787, 0.6564, 0.7598, 0.3564, 0.2881, 0.3807, 0.2881, 0.3807, 0.03824, 0.3564, 0.03824, 0.4512, 0.08641, 0.4512, 0.177, 0.3738, 0.177, 0.3738, 0.08641, 0.3807, 0.2881, 0.4044, 0.2881, 0.4044, 0.03824, 0.3807, 0.03824, 0.7927, 0.7825, 0.7927, 0.7636, 0.6564, 0.7636, 0.6564, 0.7825])
me_cylinder.use_remesh_preserve_volume = False
me_cylinder.use_remesh_preserve_attributes = False
me_cylinder.use_mirror_vertex_groups = False
me_cylinder.update()

# ---- objects
ob_cylinder = bpy.data.objects.new('Cylinder', me_cylinder)

# ---- transforms, parenting, visibility, modifiers, constraints
ob_cylinder.location = (0.0, 0.0, 0.0)
ob_cylinder.lineart.crease_threshold = 0.0

# ---- collection membership
col_collection_1.objects.link(ob_cylinder)

# ---- scene / render settings (as saved in the file)
scene.frame_start = 1; scene.frame_end = 250; scene.frame_set(1)
scene.render.engine = 'BLENDER_EEVEE_NEXT'
scene.render.resolution_percentage = 50
scene.render.dither_intensity = 0.0
scene.cycles.use_denoising = False
scene.cycles.samples = 10
scene.cycles.sampling_pattern = 'TABULATED_SOBOL'
scene.cycles.light_sampling_threshold = 0.0
scene.cycles.use_adaptive_sampling = False
scene.cycles.use_light_tree = False
scene.cycles.blur_glossy = 0.0
scene.cycles.pixel_filter_type = 'GAUSSIAN'
scene.cycles.sample_clamp_indirect = 0.0
scene.view_settings.view_transform = 'Standard'
bpy.context.view_layer.update()

# ---- added for rendering (the .blend has no active camera and no usable light): camera, sun
cam_auto = bpy.data.cameras.new('AutoCamera')
cam_auto.lens = 50.0
cam_auto.sensor_width = 36.0
cam_auto.clip_end = 1000.0
ob_auto_camera = bpy.data.objects.new('AutoCamera', cam_auto)
scene.collection.objects.link(ob_auto_camera)
ob_auto_camera.location = (0.392612, -0.454748, 0.382094)
ob_auto_camera.rotation_euler = (1.09748, -7.21219e-08, 0.694738)
scene.camera = ob_auto_camera
light_auto_sun = bpy.data.lights.new('AutoSun', 'SUN')
light_auto_sun.energy = 3.0
light_auto_sun.angle = 0.0523599
ob_auto_sun = bpy.data.objects.new('AutoSun', light_auto_sun)
scene.collection.objects.link(ob_auto_sun)
ob_auto_sun.rotation_euler = (0.872665, 0.174533, 0.523599)
bpy.context.view_layer.update()
